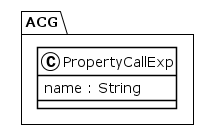

The diagram above was rendered by PlantUML. Its source (embedded in the PNG):
@startuml
!theme plain
package ACG {
class PropertyCallExp {
	 name : String
}
}
@enduml